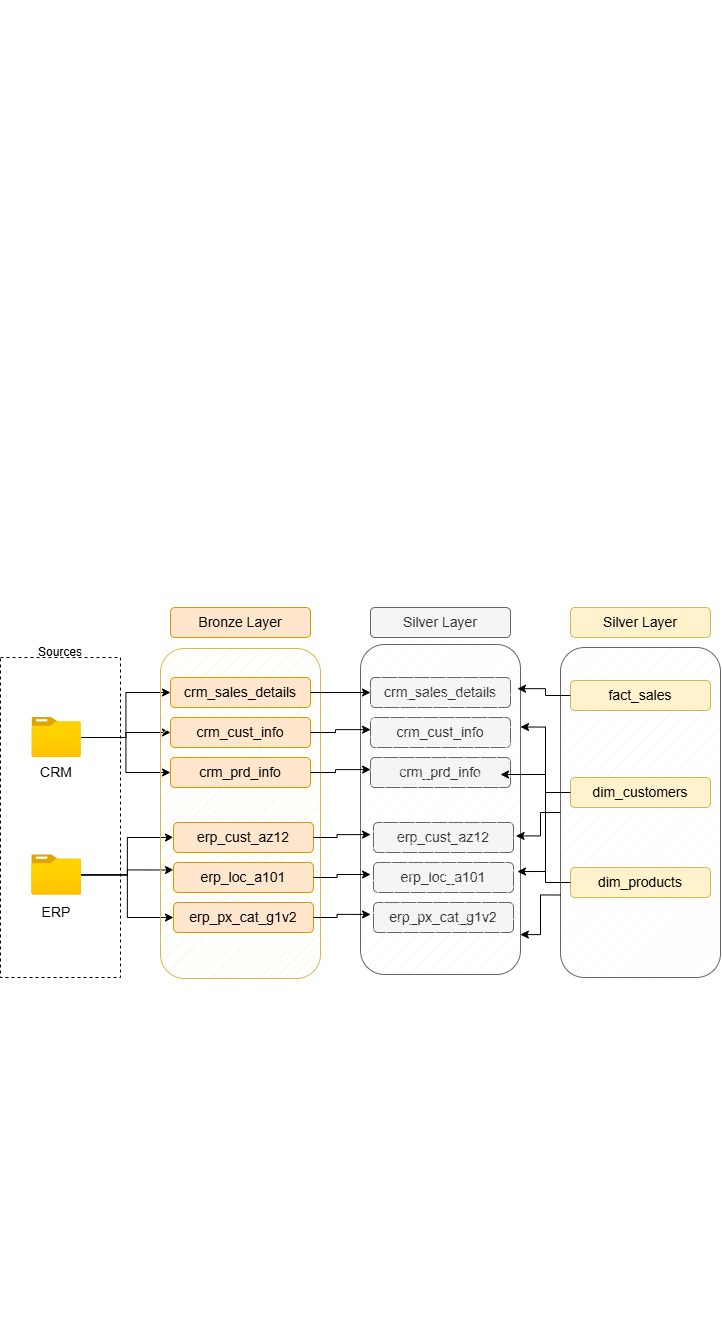

The diagram above was exported from draw.io. Its source (the exported page's mxGraphModel, read from the mxfile embedded in the PNG):
<mxGraphModel dx="1246" dy="1856" grid="1" gridSize="10" guides="1" tooltips="1" connect="1" arrows="1" fold="1" page="1" pageScale="1" pageWidth="850" pageHeight="1100" math="0" shadow="0">
  <root>
    <mxCell id="0" />
    <mxCell id="1" parent="0" />
    <mxCell id="-vxW8V7XfStmJKHLb4Kj-1" parent="1" style="rounded=0;whiteSpace=wrap;html=1;dashed=1;fillColor=none;" value="" vertex="1">
      <mxGeometry height="320" width="120" x="70" y="110" as="geometry" />
    </mxCell>
    <mxCell id="-vxW8V7XfStmJKHLb4Kj-3" parent="1" style="text;html=1;whiteSpace=wrap;strokeColor=none;fillColor=none;align=center;verticalAlign=middle;rounded=0;dashed=1;" value="&lt;br&gt;&lt;div&gt;&lt;br&gt;&lt;/div&gt;&lt;div&gt;&lt;br&gt;&lt;/div&gt;&lt;div&gt;&lt;br&gt;&lt;/div&gt;&lt;div&gt;&lt;br&gt;&lt;/div&gt;&lt;div&gt;&lt;br&gt;&lt;/div&gt;&lt;div&gt;&lt;br&gt;&lt;/div&gt;&lt;div&gt;&lt;br&gt;&lt;/div&gt;&lt;div&gt;&lt;br&gt;&lt;/div&gt;&lt;div&gt;&lt;br&gt;&lt;/div&gt;&lt;div&gt;&lt;br&gt;&lt;/div&gt;&lt;div&gt;&lt;br&gt;&lt;/div&gt;&lt;div&gt;&lt;br&gt;&lt;/div&gt;&lt;div&gt;&lt;br&gt;&lt;/div&gt;&lt;div&gt;&lt;br&gt;&lt;/div&gt;&lt;div&gt;&lt;br&gt;&lt;/div&gt;&lt;div&gt;&lt;br&gt;&lt;/div&gt;&lt;div&gt;&lt;br&gt;&lt;/div&gt;&lt;div&gt;&lt;br&gt;&lt;/div&gt;&lt;div&gt;&lt;br&gt;&lt;/div&gt;&lt;div&gt;&lt;br&gt;&lt;/div&gt;&lt;div&gt;&lt;br&gt;&lt;/div&gt;&lt;div&gt;&lt;br&gt;&lt;/div&gt;&lt;div&gt;&lt;br&gt;&lt;/div&gt;&lt;div&gt;&lt;br&gt;&lt;/div&gt;&lt;div&gt;&lt;br&gt;&lt;/div&gt;&lt;div&gt;&lt;br&gt;&lt;/div&gt;&lt;div&gt;&lt;br&gt;&lt;/div&gt;&lt;div&gt;&lt;br&gt;&lt;/div&gt;&lt;div&gt;&lt;br&gt;&lt;/div&gt;&lt;div&gt;&lt;br&gt;&lt;/div&gt;&lt;div&gt;&lt;br&gt;&lt;/div&gt;&lt;div&gt;&lt;br&gt;&lt;/div&gt;&lt;div&gt;&lt;br&gt;&lt;/div&gt;&lt;div&gt;&lt;br&gt;&lt;/div&gt;&lt;div&gt;&lt;br&gt;&lt;/div&gt;&lt;div&gt;&lt;br&gt;&lt;/div&gt;&lt;div&gt;&lt;br&gt;&lt;/div&gt;&lt;div&gt;&lt;br&gt;&lt;/div&gt;&lt;div&gt;&lt;br&gt;&lt;/div&gt;&lt;div&gt;&lt;br&gt;&lt;/div&gt;&lt;div&gt;&lt;br&gt;&lt;/div&gt;&lt;div&gt;&lt;br&gt;&lt;/div&gt;&lt;div&gt;&lt;br&gt;&lt;/div&gt;&lt;div&gt;&lt;br&gt;&lt;/div&gt;&lt;div&gt;&lt;br&gt;&lt;/div&gt;&lt;div&gt;&lt;br&gt;&lt;/div&gt;&lt;div&gt;&lt;br&gt;&lt;/div&gt;&lt;div&gt;&lt;br&gt;&lt;/div&gt;&lt;div&gt;&lt;br&gt;&lt;/div&gt;&lt;div&gt;&lt;br&gt;&lt;/div&gt;&lt;div&gt;&lt;br&gt;&lt;/div&gt;&lt;div&gt;&lt;br&gt;&lt;/div&gt;&lt;div&gt;&lt;br&gt;&lt;/div&gt;&lt;div&gt;&lt;br&gt;&lt;/div&gt;&lt;div&gt;&lt;br&gt;&lt;/div&gt;&lt;div&gt;&lt;br&gt;&lt;/div&gt;&lt;div&gt;&lt;br&gt;&lt;/div&gt;&lt;div&gt;&lt;br&gt;&lt;/div&gt;&lt;div&gt;&lt;br&gt;&lt;/div&gt;&lt;div&gt;&lt;br&gt;&lt;/div&gt;&lt;div&gt;&lt;br&gt;&lt;/div&gt;&lt;div&gt;&lt;br&gt;&lt;/div&gt;&lt;div&gt;&lt;br&gt;&lt;/div&gt;&lt;div&gt;&lt;br&gt;&lt;/div&gt;&lt;div&gt;&lt;br&gt;&lt;/div&gt;&lt;div&gt;&lt;br&gt;&lt;/div&gt;&lt;div&gt;&lt;br&gt;&lt;/div&gt;&lt;div&gt;&lt;br&gt;&lt;/div&gt;&lt;div&gt;&lt;br&gt;&lt;/div&gt;&lt;div&gt;&lt;br&gt;&lt;/div&gt;&lt;div&gt;&lt;br&gt;&lt;/div&gt;&lt;div&gt;&lt;br&gt;&lt;/div&gt;&lt;div&gt;&lt;br&gt;&lt;/div&gt;&lt;div&gt;&lt;br&gt;&lt;/div&gt;&lt;div&gt;&lt;br&gt;&lt;/div&gt;&lt;div&gt;&lt;br&gt;&lt;/div&gt;&lt;div&gt;&lt;br&gt;&lt;/div&gt;&lt;div&gt;&lt;br&gt;&lt;/div&gt;&lt;div&gt;&lt;br&gt;&lt;/div&gt;&lt;div&gt;&lt;br&gt;&lt;/div&gt;&lt;div&gt;&lt;br&gt;&lt;/div&gt;&lt;div&gt;&lt;br&gt;&lt;/div&gt;&lt;div&gt;&lt;br&gt;&lt;/div&gt;&lt;div&gt;&lt;br&gt;&lt;/div&gt;&lt;div&gt;&lt;br&gt;&lt;/div&gt;&lt;div&gt;&lt;br&gt;&lt;/div&gt;&lt;div&gt;&lt;br&gt;&lt;/div&gt;&lt;div&gt;&lt;br&gt;&lt;/div&gt;&lt;div&gt;&lt;br&gt;&lt;/div&gt;&lt;div&gt;&lt;br&gt;&lt;/div&gt;&lt;div&gt;&lt;br&gt;&lt;/div&gt;" vertex="1">
      <mxGeometry height="30" width="60" x="90" y="100" as="geometry" />
    </mxCell>
    <mxCell id="-vxW8V7XfStmJKHLb4Kj-6" parent="1" style="text;html=1;whiteSpace=wrap;strokeColor=none;fillColor=none;align=center;verticalAlign=middle;rounded=0;dashed=1;" value="Sources" vertex="1">
      <mxGeometry height="30" width="60" x="100" y="90" as="geometry" />
    </mxCell>
    <mxCell id="-vxW8V7XfStmJKHLb4Kj-19" edge="1" parent="1" source="-vxW8V7XfStmJKHLb4Kj-8" style="edgeStyle=orthogonalEdgeStyle;rounded=0;orthogonalLoop=1;jettySize=auto;html=1;" target="-vxW8V7XfStmJKHLb4Kj-18" value="">
      <mxGeometry relative="1" as="geometry" />
    </mxCell>
    <mxCell id="-vxW8V7XfStmJKHLb4Kj-20" edge="1" parent="1" source="-vxW8V7XfStmJKHLb4Kj-8" style="edgeStyle=orthogonalEdgeStyle;rounded=0;orthogonalLoop=1;jettySize=auto;html=1;entryX=0;entryY=0.5;entryDx=0;entryDy=0;" target="-vxW8V7XfStmJKHLb4Kj-17">
      <mxGeometry relative="1" as="geometry" />
    </mxCell>
    <mxCell id="-vxW8V7XfStmJKHLb4Kj-21" edge="1" parent="1" source="-vxW8V7XfStmJKHLb4Kj-8" style="edgeStyle=orthogonalEdgeStyle;rounded=0;orthogonalLoop=1;jettySize=auto;html=1;entryX=0;entryY=0.5;entryDx=0;entryDy=0;" target="-vxW8V7XfStmJKHLb4Kj-16">
      <mxGeometry relative="1" as="geometry" />
    </mxCell>
    <mxCell id="-vxW8V7XfStmJKHLb4Kj-8" parent="1" style="image;aspect=fixed;html=1;points=[];align=center;fontSize=12;image=img/lib/azure2/general/Folder_Blank.svg;" value="" vertex="1">
      <mxGeometry height="40" width="49.28" x="101.52" y="170" as="geometry" />
    </mxCell>
    <mxCell id="-vxW8V7XfStmJKHLb4Kj-36" edge="1" parent="1" source="-vxW8V7XfStmJKHLb4Kj-9" style="edgeStyle=orthogonalEdgeStyle;rounded=0;orthogonalLoop=1;jettySize=auto;html=1;" target="-vxW8V7XfStmJKHLb4Kj-24" value="">
      <mxGeometry relative="1" as="geometry" />
    </mxCell>
    <mxCell id="-vxW8V7XfStmJKHLb4Kj-39" edge="1" parent="1" source="-vxW8V7XfStmJKHLb4Kj-9" style="edgeStyle=orthogonalEdgeStyle;rounded=0;orthogonalLoop=1;jettySize=auto;html=1;entryX=0;entryY=0.25;entryDx=0;entryDy=0;" target="-vxW8V7XfStmJKHLb4Kj-23">
      <mxGeometry relative="1" as="geometry" />
    </mxCell>
    <mxCell id="-vxW8V7XfStmJKHLb4Kj-40" edge="1" parent="1" source="-vxW8V7XfStmJKHLb4Kj-9" style="edgeStyle=orthogonalEdgeStyle;rounded=0;orthogonalLoop=1;jettySize=auto;html=1;" target="-vxW8V7XfStmJKHLb4Kj-22">
      <mxGeometry relative="1" as="geometry" />
    </mxCell>
    <mxCell id="-vxW8V7XfStmJKHLb4Kj-9" parent="1" style="image;aspect=fixed;html=1;points=[];align=center;fontSize=12;image=img/lib/azure2/general/Folder_Blank.svg;" value="" vertex="1">
      <mxGeometry height="95" width="49.28" x="101.52" y="280" as="geometry" />
    </mxCell>
    <mxCell id="-vxW8V7XfStmJKHLb4Kj-11" parent="1" style="rounded=1;whiteSpace=wrap;html=1;fillStyle=hatch;fillColor=#fff2cc;strokeColor=#d6b656;" value="" vertex="1">
      <mxGeometry height="330" width="160" x="230" y="101" as="geometry" />
    </mxCell>
    <mxCell id="-vxW8V7XfStmJKHLb4Kj-12" parent="1" style="text;html=1;whiteSpace=wrap;strokeColor=none;fillColor=none;align=center;verticalAlign=middle;rounded=0;" value="&lt;font style=&quot;font-size: 14px;&quot;&gt;CRM&lt;/font&gt;" vertex="1">
      <mxGeometry height="20" width="50" x="100.8" y="215" as="geometry" />
    </mxCell>
    <mxCell id="-vxW8V7XfStmJKHLb4Kj-14" parent="1" style="text;html=1;whiteSpace=wrap;strokeColor=none;fillColor=none;align=center;verticalAlign=middle;rounded=0;" value="&lt;font style=&quot;font-size: 14px;&quot;&gt;ERP&lt;/font&gt;" vertex="1">
      <mxGeometry height="30" width="60" x="96.16" y="350" as="geometry" />
    </mxCell>
    <mxCell id="-vxW8V7XfStmJKHLb4Kj-15" parent="1" style="rounded=1;whiteSpace=wrap;html=1;fillColor=#ffe6cc;strokeColor=#d79b00;" value="&lt;font style=&quot;font-size: 14px;&quot;&gt;Bronze Layer&lt;/font&gt;" vertex="1">
      <mxGeometry height="30" width="140" x="240" y="60" as="geometry" />
    </mxCell>
    <mxCell id="-vxW8V7XfStmJKHLb4Kj-16" parent="1" style="rounded=1;whiteSpace=wrap;html=1;fillColor=#ffe6cc;strokeColor=#d79b00;" value="&lt;span style=&quot;font-size: 14px;&quot;&gt;crm_sales_details&lt;/span&gt;" vertex="1">
      <mxGeometry height="30" width="140" x="240" y="130" as="geometry" />
    </mxCell>
    <mxCell id="-vxW8V7XfStmJKHLb4Kj-17" parent="1" style="rounded=1;whiteSpace=wrap;html=1;fillColor=#ffe6cc;strokeColor=#d79b00;" value="&lt;span style=&quot;font-size: 14px;&quot;&gt;crm_cust_info&lt;/span&gt;" vertex="1">
      <mxGeometry height="30" width="140" x="240" y="170" as="geometry" />
    </mxCell>
    <mxCell id="-vxW8V7XfStmJKHLb4Kj-18" parent="1" style="rounded=1;whiteSpace=wrap;html=1;fillColor=#ffe6cc;strokeColor=#d79b00;" value="&lt;span style=&quot;font-size: 14px;&quot;&gt;crm_prd_info&lt;/span&gt;" vertex="1">
      <mxGeometry height="30" width="140" x="240" y="210" as="geometry" />
    </mxCell>
    <mxCell id="-vxW8V7XfStmJKHLb4Kj-22" parent="1" style="rounded=1;whiteSpace=wrap;html=1;fillColor=#ffe6cc;strokeColor=#d79b00;" value="&lt;span style=&quot;font-size: 14px;&quot;&gt;erp_cust_az12&lt;/span&gt;" vertex="1">
      <mxGeometry height="30" width="140" x="243" y="275" as="geometry" />
    </mxCell>
    <mxCell id="-vxW8V7XfStmJKHLb4Kj-23" parent="1" style="rounded=1;whiteSpace=wrap;html=1;fillColor=#ffe6cc;strokeColor=#d79b00;" value="&lt;span style=&quot;font-size: 14px;&quot;&gt;erp_loc_a101&lt;/span&gt;" vertex="1">
      <mxGeometry height="30" width="140" x="243" y="315" as="geometry" />
    </mxCell>
    <mxCell id="-vxW8V7XfStmJKHLb4Kj-24" parent="1" style="rounded=1;whiteSpace=wrap;html=1;fillColor=#ffe6cc;strokeColor=#d79b00;" value="&lt;span style=&quot;font-size: 14px;&quot;&gt;erp_px_cat_g1v2&lt;/span&gt;" vertex="1">
      <mxGeometry height="30" width="140" x="243" y="355" as="geometry" />
    </mxCell>
    <mxCell id="-vxW8V7XfStmJKHLb4Kj-42" parent="1" style="rounded=1;whiteSpace=wrap;html=1;fillColor=#f5f5f5;strokeColor=#666666;fontColor=#333333;" value="&lt;font style=&quot;font-size: 14px;&quot;&gt;Silver Layer&lt;/font&gt;" vertex="1">
      <mxGeometry height="30" width="140" x="440" y="60" as="geometry" />
    </mxCell>
    <mxCell id="-vxW8V7XfStmJKHLb4Kj-43" parent="1" style="rounded=1;whiteSpace=wrap;html=1;fillColor=#f5f5f5;strokeColor=#666666;fontColor=#333333;" value="&lt;span style=&quot;font-size: 14px;&quot;&gt;crm_sales_details&lt;/span&gt;" vertex="1">
      <mxGeometry height="30" width="140" x="440" y="130" as="geometry" />
    </mxCell>
    <mxCell id="-vxW8V7XfStmJKHLb4Kj-44" parent="1" style="rounded=1;whiteSpace=wrap;html=1;fillColor=#f5f5f5;strokeColor=#666666;fontColor=#333333;" value="&lt;span style=&quot;font-size: 14px;&quot;&gt;crm_cust_info&lt;/span&gt;" vertex="1">
      <mxGeometry height="30" width="140" x="440" y="170" as="geometry" />
    </mxCell>
    <mxCell id="-vxW8V7XfStmJKHLb4Kj-45" parent="1" style="rounded=1;whiteSpace=wrap;html=1;fillColor=#f5f5f5;strokeColor=#666666;fontColor=#333333;" value="&lt;span style=&quot;font-size: 14px;&quot;&gt;crm_prd_info&lt;/span&gt;" vertex="1">
      <mxGeometry height="30" width="140" x="440" y="210" as="geometry" />
    </mxCell>
    <mxCell id="-vxW8V7XfStmJKHLb4Kj-46" parent="1" style="rounded=1;whiteSpace=wrap;html=1;fillColor=#f5f5f5;strokeColor=#666666;fontColor=#333333;" value="&lt;span style=&quot;font-size: 14px;&quot;&gt;erp_cust_az12&lt;/span&gt;" vertex="1">
      <mxGeometry height="30" width="140" x="443" y="275" as="geometry" />
    </mxCell>
    <mxCell id="-vxW8V7XfStmJKHLb4Kj-47" parent="1" style="rounded=1;whiteSpace=wrap;html=1;fillColor=#f5f5f5;strokeColor=#666666;fontColor=#333333;" value="&lt;span style=&quot;font-size: 14px;&quot;&gt;erp_loc_a101&lt;/span&gt;" vertex="1">
      <mxGeometry height="30" width="140" x="443" y="315" as="geometry" />
    </mxCell>
    <mxCell id="-vxW8V7XfStmJKHLb4Kj-48" parent="1" style="rounded=1;whiteSpace=wrap;html=1;fillColor=#f5f5f5;strokeColor=#666666;fontColor=#333333;" value="&lt;span style=&quot;font-size: 14px;&quot;&gt;erp_px_cat_g1v2&lt;/span&gt;" vertex="1">
      <mxGeometry height="30" width="140" x="443" y="355" as="geometry" />
    </mxCell>
    <mxCell id="-vxW8V7XfStmJKHLb4Kj-49" parent="1" style="rounded=1;whiteSpace=wrap;html=1;fillStyle=hatch;fillColor=#f5f5f5;strokeColor=#666666;fontColor=#333333;" value="" vertex="1">
      <mxGeometry height="330" width="160" x="430" y="97" as="geometry" />
    </mxCell>
    <mxCell id="-vxW8V7XfStmJKHLb4Kj-58" edge="1" parent="1" source="-vxW8V7XfStmJKHLb4Kj-16" style="edgeStyle=orthogonalEdgeStyle;rounded=0;orthogonalLoop=1;jettySize=auto;html=1;">
      <mxGeometry relative="1" as="geometry">
        <mxPoint x="440" y="145" as="targetPoint" />
      </mxGeometry>
    </mxCell>
    <mxCell id="-vxW8V7XfStmJKHLb4Kj-59" edge="1" parent="1" source="-vxW8V7XfStmJKHLb4Kj-17" style="edgeStyle=orthogonalEdgeStyle;rounded=0;orthogonalLoop=1;jettySize=auto;html=1;entryX=0.063;entryY=0.258;entryDx=0;entryDy=0;entryPerimeter=0;" target="-vxW8V7XfStmJKHLb4Kj-49">
      <mxGeometry relative="1" as="geometry" />
    </mxCell>
    <mxCell id="-vxW8V7XfStmJKHLb4Kj-60" edge="1" parent="1" source="-vxW8V7XfStmJKHLb4Kj-18" style="edgeStyle=orthogonalEdgeStyle;rounded=0;orthogonalLoop=1;jettySize=auto;html=1;entryX=0.063;entryY=0.379;entryDx=0;entryDy=0;entryPerimeter=0;" target="-vxW8V7XfStmJKHLb4Kj-49">
      <mxGeometry relative="1" as="geometry" />
    </mxCell>
    <mxCell id="-vxW8V7XfStmJKHLb4Kj-61" edge="1" parent="1" source="-vxW8V7XfStmJKHLb4Kj-22" style="edgeStyle=orthogonalEdgeStyle;rounded=0;orthogonalLoop=1;jettySize=auto;html=1;entryX=0.063;entryY=0.576;entryDx=0;entryDy=0;entryPerimeter=0;" target="-vxW8V7XfStmJKHLb4Kj-49">
      <mxGeometry relative="1" as="geometry" />
    </mxCell>
    <mxCell id="-vxW8V7XfStmJKHLb4Kj-62" edge="1" parent="1" source="-vxW8V7XfStmJKHLb4Kj-23" style="edgeStyle=orthogonalEdgeStyle;rounded=0;orthogonalLoop=1;jettySize=auto;html=1;entryX=0.063;entryY=0.697;entryDx=0;entryDy=0;entryPerimeter=0;" target="-vxW8V7XfStmJKHLb4Kj-49">
      <mxGeometry relative="1" as="geometry" />
    </mxCell>
    <mxCell id="-vxW8V7XfStmJKHLb4Kj-63" edge="1" parent="1" source="-vxW8V7XfStmJKHLb4Kj-24" style="edgeStyle=orthogonalEdgeStyle;rounded=0;orthogonalLoop=1;jettySize=auto;html=1;entryX=0.063;entryY=0.818;entryDx=0;entryDy=0;entryPerimeter=0;" target="-vxW8V7XfStmJKHLb4Kj-49">
      <mxGeometry relative="1" as="geometry" />
    </mxCell>
    <mxCell id="-vxW8V7XfStmJKHLb4Kj-67" parent="1" style="rounded=1;whiteSpace=wrap;html=1;fillColor=#fff2cc;strokeColor=#d6b656;" value="&lt;font style=&quot;font-size: 14px;&quot;&gt;Silver Layer&lt;/font&gt;" vertex="1">
      <mxGeometry height="30" width="140" x="640" y="60" as="geometry" />
    </mxCell>
    <mxCell id="-vxW8V7XfStmJKHLb4Kj-68" parent="1" style="rounded=1;whiteSpace=wrap;html=1;fillStyle=hatch;fillColor=#f5f5f5;strokeColor=#666666;fontColor=#333333;" value="" vertex="1">
      <mxGeometry height="330" width="160" x="630" y="100" as="geometry" />
    </mxCell>
    <mxCell id="-vxW8V7XfStmJKHLb4Kj-71" parent="1" style="rounded=1;whiteSpace=wrap;html=1;fillColor=#fff2cc;strokeColor=#d6b656;" value="&lt;span style=&quot;font-size: 14px;&quot;&gt;fact_sales&lt;/span&gt;" vertex="1">
      <mxGeometry height="30" width="140" x="640" y="133" as="geometry" />
    </mxCell>
    <mxCell id="-vxW8V7XfStmJKHLb4Kj-77" edge="1" parent="1" source="-vxW8V7XfStmJKHLb4Kj-72" style="edgeStyle=orthogonalEdgeStyle;rounded=0;orthogonalLoop=1;jettySize=auto;html=1;entryX=1;entryY=0.25;entryDx=0;entryDy=0;" target="-vxW8V7XfStmJKHLb4Kj-49">
      <mxGeometry relative="1" as="geometry" />
    </mxCell>
    <mxCell id="-vxW8V7XfStmJKHLb4Kj-72" parent="1" style="rounded=1;whiteSpace=wrap;html=1;fillColor=#fff2cc;strokeColor=#d6b656;" value="&lt;span style=&quot;font-size: 14px;&quot;&gt;dim_customers&lt;/span&gt;" vertex="1">
      <mxGeometry height="30" width="140" x="640" y="230" as="geometry" />
    </mxCell>
    <mxCell id="-vxW8V7XfStmJKHLb4Kj-73" parent="1" style="rounded=1;whiteSpace=wrap;html=1;fillColor=#fff2cc;strokeColor=#d6b656;" value="&lt;span style=&quot;font-size: 14px;&quot;&gt;dim_products&lt;/span&gt;" vertex="1">
      <mxGeometry height="30" width="140" x="640" y="320" as="geometry" />
    </mxCell>
    <mxCell id="-vxW8V7XfStmJKHLb4Kj-76" edge="1" parent="1" source="-vxW8V7XfStmJKHLb4Kj-71" style="edgeStyle=orthogonalEdgeStyle;rounded=0;orthogonalLoop=1;jettySize=auto;html=1;entryX=0.981;entryY=0.134;entryDx=0;entryDy=0;entryPerimeter=0;" target="-vxW8V7XfStmJKHLb4Kj-49">
      <mxGeometry relative="1" as="geometry" />
    </mxCell>
    <mxCell id="-vxW8V7XfStmJKHLb4Kj-78" edge="1" parent="1" source="-vxW8V7XfStmJKHLb4Kj-68" style="edgeStyle=orthogonalEdgeStyle;rounded=0;orthogonalLoop=1;jettySize=auto;html=1;entryX=0.972;entryY=0.58;entryDx=0;entryDy=0;entryPerimeter=0;" target="-vxW8V7XfStmJKHLb4Kj-49">
      <mxGeometry relative="1" as="geometry" />
    </mxCell>
    <mxCell id="-vxW8V7XfStmJKHLb4Kj-79" edge="1" parent="1" source="-vxW8V7XfStmJKHLb4Kj-72" style="edgeStyle=orthogonalEdgeStyle;rounded=0;orthogonalLoop=1;jettySize=auto;html=1;entryX=0.981;entryY=0.688;entryDx=0;entryDy=0;entryPerimeter=0;" target="-vxW8V7XfStmJKHLb4Kj-49">
      <mxGeometry relative="1" as="geometry" />
    </mxCell>
    <mxCell id="-vxW8V7XfStmJKHLb4Kj-80" edge="1" parent="1" source="-vxW8V7XfStmJKHLb4Kj-73" style="edgeStyle=orthogonalEdgeStyle;rounded=0;orthogonalLoop=1;jettySize=auto;html=1;entryX=0.875;entryY=0.394;entryDx=0;entryDy=0;entryPerimeter=0;" target="-vxW8V7XfStmJKHLb4Kj-49">
      <mxGeometry relative="1" as="geometry" />
    </mxCell>
    <mxCell id="-vxW8V7XfStmJKHLb4Kj-82" edge="1" parent="1" source="-vxW8V7XfStmJKHLb4Kj-68" style="edgeStyle=orthogonalEdgeStyle;rounded=0;orthogonalLoop=1;jettySize=auto;html=1;exitX=0;exitY=0.75;exitDx=0;exitDy=0;entryX=0.999;entryY=0.879;entryDx=0;entryDy=0;entryPerimeter=0;" target="-vxW8V7XfStmJKHLb4Kj-49">
      <mxGeometry relative="1" as="geometry" />
    </mxCell>
  </root>
</mxGraphModel>